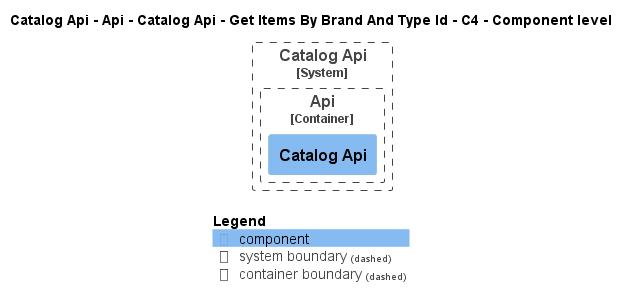

The diagram above was rendered by PlantUML. Its source (embedded in the PNG):
@startuml
!pragma layout smetana
!include ..\..\..\..\..\..\..\..\..\..\..\.c4s\C4_Component.puml

AddElementTag("c4interflow:lifecycle:new", $bgColor=green, $fontColor=#ffffff, $borderColor=green, $shadowing="False")
AddElementTag("c4interflow:lifecycle:changed", $bgColor=orange, $fontColor=#ffffff, $borderColor=orange, $shadowing="False")
AddElementTag("c4interflow:lifecycle:removed", $bgColor=red, $fontColor=#ffffff, $borderColor=red, $shadowing="False")

AddRelTag("c4interflow:lifecycle:new", $textColor=green, $lineColor=green)
AddRelTag("c4interflow:lifecycle:changed", $textColor=orange, $lineColor=orange)
AddRelTag("c4interflow:lifecycle:removed", $textColor=red, $lineColor=red)

SHOW_PERSON_PORTRAIT()
LAYOUT_TOP_DOWN()

skinparam linetype polyline

title Catalog Api - Api - Catalog Api - Get Items By Brand And Type Id - C4 - Component level


System_Boundary(dotnet.eShop.Architecture.SoftwareSystems.CatalogApi, "Catalog Api") {
    
Container_Boundary(dotnet.eShop.Architecture.SoftwareSystems.CatalogApi.Containers.Api, "Api") {
    Component(dotnet.eShop.Architecture.SoftwareSystems.CatalogApi.Containers.Api.Components.CatalogApi, "Catalog Api", "", "")
}
}



SHOW_LEGEND()
@enduml